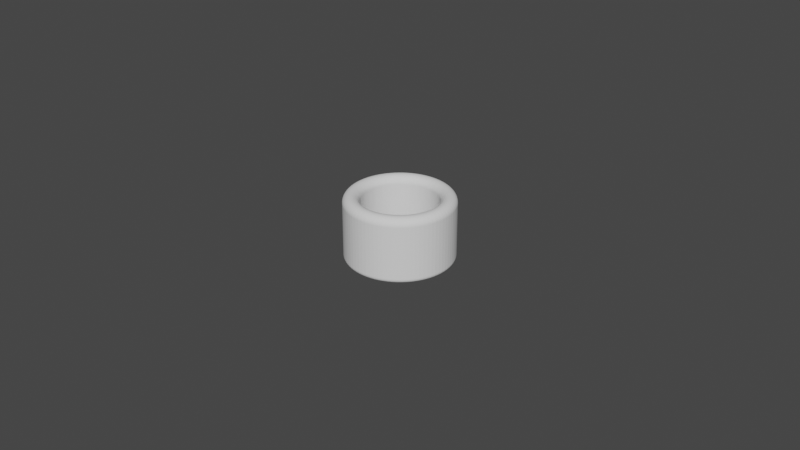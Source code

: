 # Source: Cylinder_ThumbRing_D23.5L20.0T5.0_P.blend  (saved by Blender 4.0.36; exported with 4.5.12 LTS)
import bpy
from mathutils import Matrix  # noqa: F401  (used for matrix-valued properties, if any)

bpy.ops.wm.read_factory_settings(use_empty=True)
scene = bpy.context.scene
scene.name = 'Scene'

# ---- collections
col_collection = bpy.data.collections.new('Collection'); scene.collection.children.link(col_collection)

# ---- world
world_world = bpy.data.worlds.new('World'); scene.world = world_world
world_world.use_nodes = True; world_world.node_tree.nodes.clear()
_N = world_world.node_tree.nodes; _L = world_world.node_tree.links
n0 = _N.new('ShaderNodeOutputWorld'); n0.name = 'World Output'; n0.location = (300, 300)
n1 = _N.new('ShaderNodeBackground'); n1.name = 'Background'; n1.location = (10, 300)
n1.inputs[0].default_value = (0.05088, 0.05088, 0.05088, 1.0)
_L.new(n1.outputs[0], n0.inputs[0])
n0.is_active_output = True
world_world.color = (0.05088, 0.05088, 0.05088)
world_world.use_sun_shadow = False
world_world.sun_shadow_jitter_overblur = 0.0

# ---- meshes
me_cylinder_thumbring_d23_5l20_0t5_0_p = bpy.data.meshes.new('Cylinder_ThumbRing_D23.5L20.0T5.0_P')
me_cylinder_thumbring_d23_5l20_0t5_0_p.from_pydata([(0.0, 0.01175, 0.0), (-0.0009219, 0.01171, 0.0), (-0.001838, 0.01161, 0.0), (-0.002743, 0.01143, 0.0), (-0.003631, 0.01117, 0.0), (-0.004497, 0.01086, 0.0), (-0.005334, 0.01047, 0.0), (-0.006139, 0.01002, 0.0), (-0.006906, 0.009506, 0.0), (-0.007631, 0.008935, 0.0), (-0.008309, 0.008309, 0.0), (-0.008935, 0.007631, 0.0), (-0.009506, 0.006906, 0.0), (-0.01002, 0.006139, 0.0), (-0.01047, 0.005334, 0.0), (-0.01086, 0.004497, 0.0), (-0.01117, 0.003631, 0.0), (-0.01143, 0.002743, 0.0), (-0.01161, 0.001838, 0.0), (-0.01171, 0.0009219, 0.0), (-0.01175, 0.0, 0.0), (-0.01171, -0.0009219, 0.0), (-0.01161, -0.001838, 0.0), (-0.01143, -0.002743, 0.0), (-0.01117, -0.003631, 0.0), (-0.01086, -0.004497, 0.0), (-0.01047, -0.005334, 0.0), (-0.01002, -0.006139, 0.0), (-0.009506, -0.006906, 0.0), (-0.008935, -0.007631, 0.0), (-0.008309, -0.008309, 0.0), (-0.007631, -0.008935, 0.0), (-0.006906, -0.009506, 0.0), (-0.006139, -0.01002, 0.0), (-0.005334, -0.01047, 0.0), (-0.004497, -0.01086, 0.0), (-0.003631, -0.01117, 0.0), (-0.002743, -0.01143, 0.0), (-0.001838, -0.01161, 0.0), (-0.0009219, -0.01171, 0.0), (0.0, -0.01175, 0.0), (0.0009219, -0.01171, 0.0), (0.001838, -0.01161, 0.0), (0.002743, -0.01143, 0.0), (0.003631, -0.01117, 0.0), (0.004497, -0.01086, 0.0), (0.005334, -0.01047, 0.0), (0.006139, -0.01002, 0.0), (0.006906, -0.009506, 0.0), (0.007631, -0.008935, 0.0), (0.008309, -0.008309, 0.0), (0.008935, -0.007631, 0.0), (0.009506, -0.006906, 0.0), (0.01002, -0.006139, 0.0), (0.01047, -0.005334, 0.0), (0.01086, -0.004497, 0.0), (0.01117, -0.003631, 0.0), (0.01143, -0.002743, 0.0), (0.01161, -0.001838, 0.0), (0.01171, -0.0009219, 0.0), (0.01175, 0.0, 0.0), (0.01171, 0.0009219, 0.0), (0.01161, 0.001838, 0.0), (0.01143, 0.002743, 0.0), (0.01117, 0.003631, 0.0), (0.01086, 0.004497, 0.0), (0.01047, 0.005334, 0.0), (0.01002, 0.006139, 0.0), (0.009506, 0.006906, 0.0), (0.008935, 0.007631, 0.0), (0.008309, 0.008309, 0.0), (0.007631, 0.008935, 0.0), (0.006906, 0.009506, 0.0), (0.006139, 0.01002, 0.0), (0.005334, 0.01047, 0.0), (0.004497, 0.01086, 0.0), (0.003631, 0.01117, 0.0), (0.002743, 0.01143, 0.0), (0.001838, 0.01161, 0.0), (0.0009219, 0.01171, 0.0), (0.0, 0.01675, 0.0), (-0.001314, 0.0167, 0.0), (-0.00262, 0.01654, 0.0), (-0.00391, 0.01629, 0.0), (-0.005176, 0.01593, 0.0), (-0.00641, 0.01547, 0.0), (-0.007604, 0.01492, 0.0), (-0.008752, 0.01428, 0.0), (-0.009845, 0.01355, 0.0), (-0.01088, 0.01274, 0.0), (-0.01184, 0.01184, 0.0), (-0.01274, 0.01088, 0.0), (-0.01355, 0.009845, 0.0), (-0.01428, 0.008752, 0.0), (-0.01492, 0.007604, 0.0), (-0.01547, 0.00641, 0.0), (-0.01593, 0.005176, 0.0), (-0.01629, 0.00391, 0.0), (-0.01654, 0.00262, 0.0), (-0.0167, 0.001314, 0.0), (-0.01675, 0.0, 0.0), (-0.0167, -0.001314, 0.0), (-0.01654, -0.00262, 0.0), (-0.01629, -0.00391, 0.0), (-0.01593, -0.005176, 0.0), (-0.01547, -0.00641, 0.0), (-0.01492, -0.007604, 0.0), (-0.01428, -0.008752, 0.0), (-0.01355, -0.009845, 0.0), (-0.01274, -0.01088, 0.0), (-0.01184, -0.01184, 0.0), (-0.01088, -0.01274, 0.0), (-0.009845, -0.01355, 0.0), (-0.008752, -0.01428, 0.0), (-0.007604, -0.01492, 0.0), (-0.00641, -0.01547, 0.0), (-0.005176, -0.01593, 0.0), (-0.00391, -0.01629, 0.0), (-0.00262, -0.01654, 0.0), (-0.001314, -0.0167, 0.0), (0.0, -0.01675, 0.0), (0.001314, -0.0167, 0.0), (0.00262, -0.01654, 0.0), (0.00391, -0.01629, 0.0), (0.005176, -0.01593, 0.0), (0.00641, -0.01547, 0.0), (0.007604, -0.01492, 0.0), (0.008752, -0.01428, 0.0), (0.009845, -0.01355, 0.0), (0.01088, -0.01274, 0.0), (0.01184, -0.01184, 0.0), (0.01274, -0.01088, 0.0), (0.01355, -0.009845, 0.0), (0.01428, -0.008752, 0.0), (0.01492, -0.007604, 0.0), (0.01547, -0.00641, 0.0), (0.01593, -0.005176, 0.0), (0.01629, -0.00391, 0.0), (0.01654, -0.00262, 0.0), (0.0167, -0.001314, 0.0), (0.01675, 0.0, 0.0), (0.0167, 0.001314, 0.0), (0.01654, 0.00262, 0.0), (0.01629, 0.00391, 0.0), (0.01593, 0.005176, 0.0), (0.01547, 0.00641, 0.0), (0.01492, 0.007604, 0.0), (0.01428, 0.008752, 0.0), (0.01355, 0.009845, 0.0), (0.01274, 0.01088, 0.0), (0.01184, 0.01184, 0.0), (0.01088, 0.01274, 0.0), (0.009845, 0.01355, 0.0), (0.008752, 0.01428, 0.0), (0.007604, 0.01492, 0.0), (0.00641, 0.01547, 0.0), (0.005176, 0.01593, 0.0), (0.00391, 0.01629, 0.0), (0.00262, 0.01654, 0.0), (0.001314, 0.0167, 0.0)], [], [(79, 159, 80, 0), (78, 158, 159, 79), (77, 157, 158, 78), (76, 156, 157, 77), (75, 155, 156, 76), (74, 154, 155, 75), (73, 153, 154, 74), (72, 152, 153, 73), (71, 151, 152, 72), (70, 150, 151, 71), (69, 149, 150, 70), (68, 148, 149, 69), (67, 147, 148, 68), (66, 146, 147, 67), (65, 145, 146, 66), (64, 144, 145, 65), (63, 143, 144, 64), (62, 142, 143, 63), (61, 141, 142, 62), (60, 140, 141, 61), (59, 139, 140, 60), (58, 138, 139, 59), (57, 137, 138, 58), (56, 136, 137, 57), (55, 135, 136, 56), (54, 134, 135, 55), (53, 133, 134, 54), (52, 132, 133, 53), (51, 131, 132, 52), (50, 130, 131, 51), (49, 129, 130, 50), (48, 128, 129, 49), (47, 127, 128, 48), (46, 126, 127, 47), (45, 125, 126, 46), (44, 124, 125, 45), (43, 123, 124, 44), (42, 122, 123, 43), (41, 121, 122, 42), (40, 120, 121, 41), (39, 119, 120, 40), (38, 118, 119, 39), (37, 117, 118, 38), (36, 116, 117, 37), (35, 115, 116, 36), (34, 114, 115, 35), (33, 113, 114, 34), (32, 112, 113, 33), (31, 111, 112, 32), (30, 110, 111, 31), (29, 109, 110, 30), (28, 108, 109, 29), (27, 107, 108, 28), (26, 106, 107, 27), (25, 105, 106, 26), (24, 104, 105, 25), (23, 103, 104, 24), (22, 102, 103, 23), (21, 101, 102, 22), (20, 100, 101, 21), (19, 99, 100, 20), (18, 98, 99, 19), (17, 97, 98, 18), (16, 96, 97, 17), (15, 95, 96, 16), (14, 94, 95, 15), (13, 93, 94, 14), (12, 92, 93, 13), (11, 91, 92, 12), (10, 90, 91, 11), (9, 89, 90, 10), (8, 88, 89, 9), (7, 87, 88, 8), (6, 86, 87, 7), (5, 85, 86, 6), (4, 84, 85, 5), (3, 83, 84, 4), (2, 82, 83, 3), (1, 81, 82, 2), (0, 80, 81, 1)])
_uv = me_cylinder_thumbring_d23_5l20_0t5_0_p.uv_layers.new(name='UVMap')
_uv.uv.foreach_set('vector', [0.0, 0.0, 0.0, 0.0, 0.0, 0.0, 0.0, 0.0, 0.0, 0.0, 0.0, 0.0, 0.0, 0.0, 0.0, 0.0, 0.0, 0.0, 0.0, 0.0, 0.0, 0.0, 0.0, 0.0, 0.0, 0.0, 0.0, 0.0, 0.0, 0.0, 0.0, 0.0, 0.0, 0.0, 0.0, 0.0, 0.0, 0.0, 0.0, 0.0, 0.0, 0.0, 0.0, 0.0, 0.0, 0.0, 0.0, 0.0, 0.0, 0.0, 0.0, 0.0, 0.0, 0.0, 0.0, 0.0, 0.0, 0.0, 0.0, 0.0, 0.0, 0.0, 0.0, 0.0, 0.0, 0.0, 0.0, 0.0, 0.0, 0.0, 0.0, 0.0, 0.0, 0.0, 0.0, 0.0, 0.0, 0.0, 0.0, 0.0, 0.0, 0.0, 0.0, 0.0, 0.0, 0.0, 0.0, 0.0, 0.0, 0.0, 0.0, 0.0, 0.0, 0.0, 0.0, 0.0, 0.0, 0.0, 0.0, 0.0, 0.0, 0.0, 0.0, 0.0, 0.0, 0.0, 0.0, 0.0, 0.0, 0.0, 0.0, 0.0, 0.0, 0.0, 0.0, 0.0, 0.0, 0.0, 0.0, 0.0, 0.0, 0.0, 0.0, 0.0, 0.0, 0.0, 0.0, 0.0, 0.0, 0.0, 0.0, 0.0, 0.0, 0.0, 0.0, 0.0, 0.0, 0.0, 0.0, 0.0, 0.0, 0.0, 0.0, 0.0, 0.0, 0.0, 0.0, 0.0, 0.0, 0.0, 0.0, 0.0, 0.0, 0.0, 0.0, 0.0, 0.0, 0.0, 0.0, 0.0, 0.0, 0.0, 0.0, 0.0, 0.0, 0.0, 0.0, 0.0, 0.0, 0.0, 0.0, 0.0, 0.0, 0.0, 0.0, 0.0, 0.0, 0.0, 0.0, 0.0, 0.0, 0.0, 0.0, 0.0, 0.0, 0.0, 0.0, 0.0, 0.0, 0.0, 0.0, 0.0, 0.0, 0.0, 0.0, 0.0, 0.0, 0.0, 0.0, 0.0, 0.0, 0.0, 0.0, 0.0, 0.0, 0.0, 0.0, 0.0, 0.0, 0.0, 0.0, 0.0, 0.0, 0.0, 0.0, 0.0, 0.0, 0.0, 0.0, 0.0, 0.0, 0.0, 0.0, 0.0, 0.0, 0.0, 0.0, 0.0, 0.0, 0.0, 0.0, 0.0, 0.0, 0.0, 0.0, 0.0, 0.0, 0.0, 0.0, 0.0, 0.0, 0.0, 0.0, 0.0, 0.0, 0.0, 0.0, 0.0, 0.0, 0.0, 0.0, 0.0, 0.0, 0.0, 0.0, 0.0, 0.0, 0.0, 0.0, 0.0, 0.0, 0.0, 0.0, 0.0, 0.0, 0.0, 0.0, 0.0, 0.0, 0.0, 0.0, 0.0, 0.0, 0.0, 0.0, 0.0, 0.0, 0.0, 0.0, 0.0, 0.0, 0.0, 0.0, 0.0, 0.0, 0.0, 0.0, 0.0, 0.0, 0.0, 0.0, 0.0, 0.0, 0.0, 0.0, 0.0, 0.0, 0.0, 0.0, 0.0, 0.0, 0.0, 0.0, 0.0, 0.0, 0.0, 0.0, 0.0, 0.0, 0.0, 0.0, 0.0, 0.0, 0.0, 0.0, 0.0, 0.0, 0.0, 0.0, 0.0, 0.0, 0.0, 0.0, 0.0, 0.0, 0.0, 0.0, 0.0, 0.0, 0.0, 0.0, 0.0, 0.0, 0.0, 0.0, 0.0, 0.0, 0.0, 0.0, 0.0, 0.0, 0.0, 0.0, 0.0, 0.0, 0.0, 0.0, 0.0, 0.0, 0.0, 0.0, 0.0, 0.0, 0.0, 0.0, 0.0, 0.0, 0.0, 0.0, 0.0, 0.0, 0.0, 0.0, 0.0, 0.0, 0.0, 0.0, 0.0, 0.0, 0.0, 0.0, 0.0, 0.0, 0.0, 0.0, 0.0, 0.0, 0.0, 0.0, 0.0, 0.0, 0.0, 0.0, 0.0, 0.0, 0.0, 0.0, 0.0, 0.0, 0.0, 0.0, 0.0, 0.0, 0.0, 0.0, 0.0, 0.0, 0.0, 0.0, 0.0, 0.0, 0.0, 0.0, 0.0, 0.0, 0.0, 0.0, 0.0, 0.0, 0.0, 0.0, 0.0, 0.0, 0.0, 0.0, 0.0, 0.0, 0.0, 0.0, 0.0, 0.0, 0.0, 0.0, 0.0, 0.0, 0.0, 0.0, 0.0, 0.0, 0.0, 0.0, 0.0, 0.0, 0.0, 0.0, 0.0, 0.0, 0.0, 0.0, 0.0, 0.0, 0.0, 0.0, 0.0, 0.0, 0.0, 0.0, 0.0, 0.0, 0.0, 0.0, 0.0, 0.0, 0.0, 0.0, 0.0, 0.0, 0.0, 0.0, 0.0, 0.0, 0.0, 0.0, 0.0, 0.0, 0.0, 0.0, 0.0, 0.0, 0.0, 0.0, 0.0, 0.0, 0.0, 0.0, 0.0, 0.0, 0.0, 0.0, 0.0, 0.0, 0.0, 0.0, 0.0, 0.0, 0.0, 0.0, 0.0, 0.0, 0.0, 0.0, 0.0, 0.0, 0.0, 0.0, 0.0, 0.0, 0.0, 0.0, 0.0, 0.0, 0.0, 0.0, 0.0, 0.0, 0.0, 0.0, 0.0, 0.0, 0.0, 0.0, 0.0, 0.0, 0.0, 0.0, 0.0, 0.0, 0.0, 0.0, 0.0, 0.0, 0.0, 0.0, 0.0, 0.0, 0.0, 0.0, 0.0, 0.0, 0.0, 0.0, 0.0, 0.0, 0.0, 0.0, 0.0, 0.0, 0.0, 0.0, 0.0, 0.0, 0.0, 0.0, 0.0, 0.0, 0.0, 0.0, 0.0, 0.0, 0.0, 0.0, 0.0, 0.0, 0.0, 0.0, 0.0, 0.0, 0.0, 0.0, 0.0, 0.0, 0.0, 0.0, 0.0, 0.0, 0.0, 0.0, 0.0, 0.0, 0.0, 0.0, 0.0, 0.0, 0.0, 0.0, 0.0, 0.0, 0.0, 0.0, 0.0, 0.0, 0.0, 0.0, 0.0, 0.0, 0.0, 0.0, 0.0, 0.0, 0.0, 0.0, 0.0, 0.0, 0.0, 0.0, 0.0, 0.0, 0.0, 0.0, 0.0, 0.0, 0.0, 0.0, 0.0, 0.0, 0.0, 0.0, 0.0, 0.0, 0.0, 0.0, 0.0, 0.0, 0.0, 0.0, 0.0, 0.0, 0.0, 0.0, 0.0, 0.0, 0.0, 0.0, 0.0, 0.0, 0.0, 0.0, 0.0, 0.0, 0.0, 0.0, 0.0, 0.0, 0.0, 0.0, 0.0, 0.0, 0.0, 0.0, 0.0])
me_cylinder_thumbring_d23_5l20_0t5_0_p.update()

# ---- objects
ob_cylinder_thumbring_d23_5l20_0t5_0_p = bpy.data.objects.new('Cylinder_ThumbRing_D23.5L20.0T5.0_P', me_cylinder_thumbring_d23_5l20_0t5_0_p)

# ---- transforms, parenting, visibility, modifiers, constraints
ob_cylinder_thumbring_d23_5l20_0t5_0_p.location = (0.0, 0.0, 0.02)
_m = ob_cylinder_thumbring_d23_5l20_0t5_0_p.modifiers.new('Solidify', 'SOLIDIFY')
_m.solidify_mode = 'NON_MANIFOLD'
_m.thickness = 0.0209
_m.thickness_clamp = 0.05
_m.nonmanifold_thickness_mode = 'EVEN'
_m.nonmanifold_boundary_mode = 'ROUND'
_m = ob_cylinder_thumbring_d23_5l20_0t5_0_p.modifiers.new('Bevel', 'BEVEL')
_m.segments = 12
_m.angle_limit = 0.2618
_m.offset_type = 'DEPTH'

# ---- collection membership
scene.collection.objects.link(ob_cylinder_thumbring_d23_5l20_0t5_0_p)

# ---- scene / render settings (as saved in the file)
scene.frame_start = 1; scene.frame_end = 250; scene.frame_set(1)
scene.render.engine = 'BLENDER_EEVEE_NEXT'
scene.cycles.sampling_pattern = 'TABULATED_SOBOL'
scene.cycles.use_light_tree = False
scene.view_settings.view_transform = 'Filmic'
bpy.context.view_layer.update()

# ---- added for rendering (the .blend has no active camera and no usable light): camera, sun
cam_auto = bpy.data.cameras.new('AutoCamera')
cam_auto.lens = 50.0
cam_auto.sensor_width = 36.0
cam_auto.clip_end = 1000.0
ob_auto_camera = bpy.data.objects.new('AutoCamera', cam_auto)
scene.collection.objects.link(ob_auto_camera)
ob_auto_camera.location = (0.185045, -0.222054, 0.157963)
ob_auto_camera.rotation_euler = (1.09748, -7.21219e-08, 0.694738)
scene.camera = ob_auto_camera
light_auto_sun = bpy.data.lights.new('AutoSun', 'SUN')
light_auto_sun.energy = 3.0
light_auto_sun.angle = 0.0523599
ob_auto_sun = bpy.data.objects.new('AutoSun', light_auto_sun)
scene.collection.objects.link(ob_auto_sun)
ob_auto_sun.rotation_euler = (0.872665, 0.174533, 0.523599)
bpy.context.view_layer.update()
